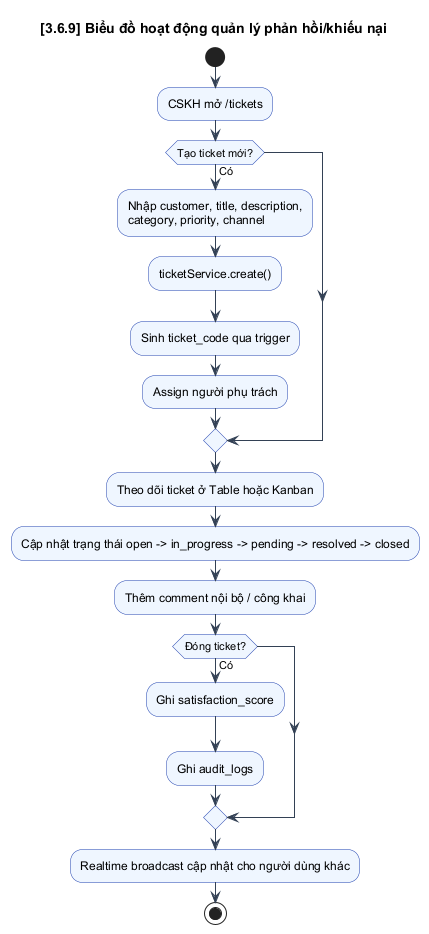

The diagram above was rendered by PlantUML. Its source (embedded in the PNG):
@startuml

skinparam BackgroundColor white
skinparam Shadowing false
skinparam DefaultFontName Arial
skinparam ArrowColor #334155
skinparam PackageBorderColor #0f172a
skinparam PackageBackgroundColor #f8fafc
skinparam ComponentBorderColor #1d4ed8
skinparam ComponentBackgroundColor #eff6ff
skinparam DatabaseBorderColor #0f766e
skinparam DatabaseBackgroundColor #ecfeff
skinparam ActorBorderColor #0f172a
skinparam ActorBackgroundColor #f8fafc
skinparam UsecaseBorderColor #0369a1
skinparam UsecaseBackgroundColor #f0f9ff
skinparam NoteBackgroundColor #fff7ed
skinparam NoteBorderColor #ea580c
skinparam SequenceLifeLineBorderColor #94a3b8
skinparam SequenceParticipantBorderColor #1e293b
skinparam SequenceParticipantBackgroundColor #f8fafc
skinparam SequenceBoxBorderColor #93c5fd
skinparam SequenceBoxBackgroundColor #eff6ff
skinparam ActivityBorderColor #1e40af
skinparam ActivityBackgroundColor #eff6ff
skinparam classAttributeIconSize 0
skinparam linetype ortho

    title [3.6.9] Biểu đồ hoạt động quản lý phản hồi/khiếu nại
    start
    :CSKH mở /tickets;
    if (Tạo ticket mới?) then (Có)
      :Nhập customer, title, description,\ncategory, priority, channel;
      :ticketService.create();
      :Sinh ticket_code qua trigger;
      :Assign người phụ trách;
    endif
    :Theo dõi ticket ở Table hoặc Kanban;
    :Cập nhật trạng thái open -> in_progress -> pending -> resolved -> closed;
    :Thêm comment nội bộ / công khai;
    if (Đóng ticket?) then (Có)
      :Ghi satisfaction_score;
      :Ghi audit_logs;
    endif
    :Realtime broadcast cập nhật cho người dùng khác;
    stop
    @enduml